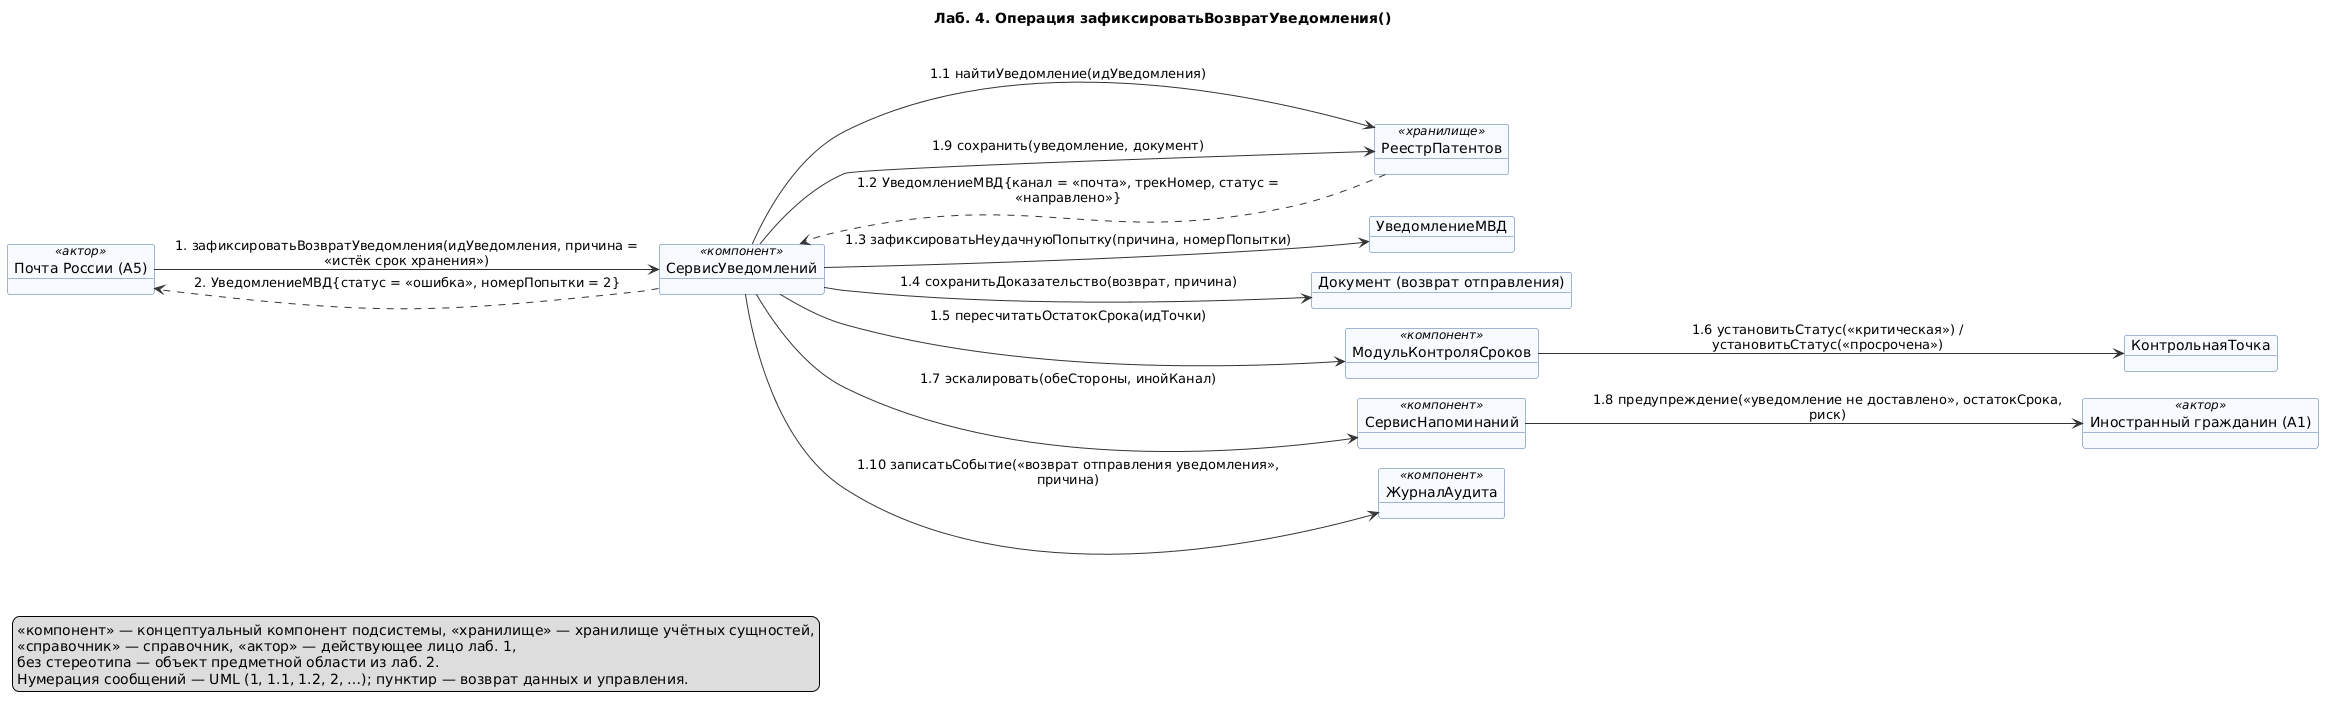

The diagram above was rendered by PlantUML. Its source (embedded in the PNG):
@startuml 07-zafiksirovat-vozvrat-uvedomleniya
' Лаб. 4: диаграмма коммуникаций (взаимодействие объектов)
' Системная операция: зафиксироватьВозвратУведомления() — прецедент П03
' Проверка: plantuml -checkonly 07-zafiksirovat-vozvrat-uvedomleniya.puml ; рендер: plantuml -tpng 07-zafiksirovat-vozvrat-uvedomleniya.puml
' Репозиторий: https://github.com/mflkee/fms-course

title Лаб. 4. Операция зафиксироватьВозвратУведомления()
left to right direction
skinparam shadowing false
skinparam defaultFontName "DejaVu Sans"
skinparam object {
  BackgroundColor #F7FBFF
  BorderColor #4A6FA5
  ArrowColor #333333
}
skinparam note {
  BackgroundColor #FFFDF0
  BorderColor #C9B458
}
skinparam nodesep 20
skinparam ranksep 40

object "Почта России (A5)" as POST <<актор>>
object "СервисУведомлений" as SU <<компонент>>
object "РеестрПатентов" as REP <<хранилище>>
object "УведомлениеМВД" as UVD
object "Документ (возврат отправления)" as DOC
object "МодульКонтроляСроков" as MKS <<компонент>>
object "КонтрольнаяТочка" as KT
object "СервисНапоминаний" as SRN <<компонент>>
object "Иностранный гражданин (A1)" as CIT <<актор>>
object "ЖурналАудита" as AUD <<компонент>>

POST --> SU : 1. зафиксироватьВозвратУведомления(идУведомления, причина =\n«истёк срок хранения»)
SU --> REP : 1.1 найтиУведомление(идУведомления)
REP ..> SU : 1.2 УведомлениеМВД{канал = «почта», трекНомер, статус =\n«направлено»}
SU --> UVD : 1.3 зафиксироватьНеудачнуюПопытку(причина, номерПопытки)
SU --> DOC : 1.4 сохранитьДоказательство(возврат, причина)
SU --> MKS : 1.5 пересчитатьОстатокСрока(идТочки)
MKS --> KT : 1.6 установитьСтатус(«критическая») /\nустановитьСтатус(«просрочена»)
SU --> SRN : 1.7 эскалировать(обеСтороны, инойКанал)
SRN --> CIT : 1.8 предупреждение(«уведомление не доставлено», остатокСрока,\nриск)
SU --> REP : 1.9 сохранить(уведомление, документ)
SU --> AUD : 1.10 записатьСобытие(«возврат отправления уведомления»,\nпричина)
SU ..> POST : 2. УведомлениеМВД{статус = «ошибка», номерПопытки = 2}

legend bottom left
  <<компонент>> — концептуальный компонент подсистемы, <<хранилище>> — хранилище учётных сущностей,
  <<справочник>> — справочник, <<актор>> — действующее лицо лаб. 1,
  без стереотипа — объект предметной области из лаб. 2.
  Нумерация сообщений — UML (1, 1.1, 1.2, 2, …); пунктир — возврат данных и управления.
end legend

@enduml